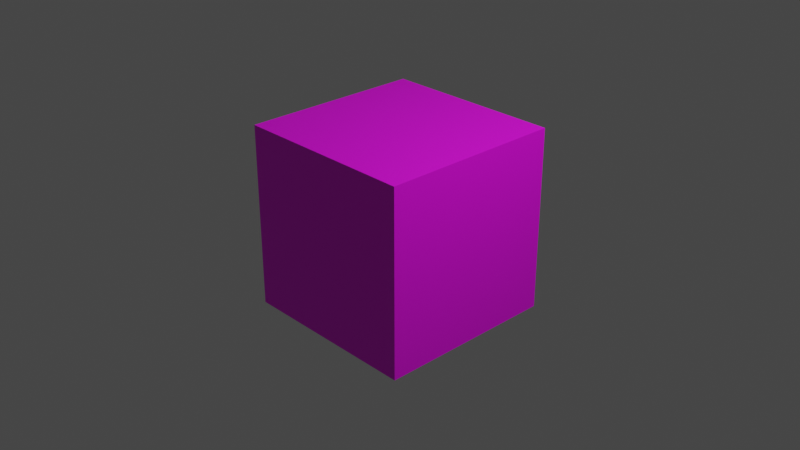 # Source: scripting.blend  (saved by Blender 2.80.53; exported with 4.5.12 LTS)
import bpy
from mathutils import Matrix  # noqa: F401  (used for matrix-valued properties, if any)

bpy.ops.wm.read_factory_settings(use_empty=True)
scene = bpy.context.scene
scene.name = 'Scene'

# ---- collections
col_collection = bpy.data.collections.new('Collection'); scene.collection.children.link(col_collection)

# ---- images (referenced by path relative to the original .blend; pixels are not part of the script)
import os
ASSET_DIR = os.environ.get("B2B_ASSET_DIR", "")  # directory of the original .blend (textures are referenced by path, not embedded)
HERE = os.path.dirname(os.path.abspath(__file__))  # packed textures are extracted next to this script under _unpacked/

def load_image(name, relpath, width, height, colorspace="sRGB"):
    """Load a texture the original file referenced (path relative to the .blend, or extracted next to this script)."""
    p = next((c for c in (os.path.join(HERE, relpath), os.path.join(ASSET_DIR, relpath)) if relpath and os.path.exists(c)), "")
    if p:
        img = bpy.data.images.load(p, check_existing=True)
        img.name = name
    else:  # same state as the original file: an image datablock whose file is absent (Cycles renders it pink)
        img = bpy.data.images.new(name, width, height)
        img.source = "FILE"
        img.filepath = "//" + (relpath or name)
    img.colorspace_settings.name = colorspace
    return img
img_hazelnutleaves_png = load_image('HazelnutLeaves.png', 'HazelnutLeaves.png', 1024, 1024, 'sRGB')

# ---- materials (node trees are filled in below, after node groups)
mat_material = bpy.data.materials.new('Material')
mat_material.alpha_threshold = 0.0
mat_material.use_transparent_shadow = False
mat_material.roughness = 0.5
mat_material.line_color = (0.0, 0.0, 0.0, 1.0)

# ---- material node trees
mat_material.use_nodes = True; mat_material.node_tree.nodes.clear()
_N = mat_material.node_tree.nodes; _L = mat_material.node_tree.links
n0 = _N.new('ShaderNodeOutputMaterial'); n0.name = 'Material Output'; n0.location = (300, 300)
n1 = _N.new('ShaderNodeBsdfPrincipled'); n1.name = 'Principled BSDF'; n1.location = (10, 300)
n1.distribution = 'GGX'
n1.subsurface_method = 'BURLEY'
n1.inputs[3].default_value = 1.45
n2 = _N.new('ShaderNodeTexImage'); n2.name = 'Image Texture'; n2.location = (-375, 286)
n2.image = img_hazelnutleaves_png
_L.new(n1.outputs[0], n0.inputs[0])
_L.new(n2.outputs[0], n1.inputs[0])
n0.is_active_output = True

# ---- world
world_world = bpy.data.worlds.new('World'); scene.world = world_world
world_world.use_nodes = True; world_world.node_tree.nodes.clear()
_N = world_world.node_tree.nodes; _L = world_world.node_tree.links
n0 = _N.new('ShaderNodeOutputWorld'); n0.name = 'World Output'; n0.location = (300, 300)
n1 = _N.new('ShaderNodeBackground'); n1.name = 'Background'; n1.location = (10, 300)
n1.inputs[0].default_value = (0.05088, 0.05088, 0.05088, 1.0)
_L.new(n1.outputs[0], n0.inputs[0])
n0.is_active_output = True
world_world.color = (0.05088, 0.05088, 0.05088)
world_world.use_sun_shadow = False
world_world.sun_shadow_jitter_overblur = 0.0

# ---- cameras
cam_camera = bpy.data.cameras.new('Camera')
cam_camera.clip_end = 100.0
cam_camera.ortho_scale = 7.314
cam_camera.dof.focus_distance = 0.0
cam_camera.dof.aperture_fstop = 128.0

# ---- lights
light_light = bpy.data.lights.new('Light', 'POINT')
light_light.transmission_factor = 0.0
light_light.cutoff_distance = 30.0
light_light.energy = 1000.0
light_light.shadow_buffer_clip_start = 1.001
light_light.shadow_soft_size = 0.1
light_light.shadow_maximum_resolution = 0.006
light_light.use_absolute_resolution = True

# ---- meshes
me_cube = bpy.data.meshes.new('Cube')
me_cube.from_pydata([(1.0, 1.0, 1.0), (1.0, 1.0, -1.0), (1.0, -1.0, 1.0), (1.0, -1.0, -1.0), (-1.0, 1.0, 1.0), (-1.0, 1.0, -1.0), (-1.0, -1.0, 1.0), (-1.0, -1.0, -1.0)], [], [(4, 2, 0), (2, 7, 3), (6, 5, 7), (1, 7, 5), (0, 3, 1), (4, 1, 5), (4, 6, 2), (2, 6, 7), (6, 4, 5), (1, 3, 7), (0, 2, 3), (4, 0, 1)])
_uv = me_cube.uv_layers.new(name='UVMap')
_uv.uv.foreach_set('vector', [-1.192e-07, 2.0, -1.0, 1.0, -2.384e-07, 1.0, 2.086e-07, 1.788e-07, 1.0, 1.0, 3.874e-07, 1.0, 3.874e-07, 0.0, 1.0, -1.0, 1.0, -1.49e-07, 1.0, -2.682e-07, 2.0, -1.0, 2.0, -2.682e-07, -1.0, 8.941e-08, -5.96e-08, -1.0, 2.086e-07, -1.49e-07, -1.0, 1.0, -1.192e-07, 8.941e-08, 2.98e-08, 1.0, -1.192e-07, 2.0, -1.0, 2.0, -1.0, 1.0, 2.086e-07, 1.788e-07, 1.0, 8.941e-08, 1.0, 1.0, 3.874e-07, 0.0, 2.086e-07, -1.0, 1.0, -1.0, 1.0, -2.682e-07, 1.0, -1.0, 2.0, -1.0, -1.0, 8.941e-08, -1.0, -1.0, -5.96e-08, -1.0, -1.0, 1.0, -1.0, 2.682e-07, -1.192e-07, 8.941e-08])
me_cube.materials.append(mat_material)
me_cube.use_remesh_preserve_volume = False
me_cube.use_remesh_preserve_attributes = False
me_cube.use_mirror_vertex_groups = False
me_cube.update()

# ---- objects
ob_cube = bpy.data.objects.new('Cube', me_cube)
ob_light = bpy.data.objects.new('Light', light_light)
ob_camera = bpy.data.objects.new('Camera', cam_camera)

# ---- transforms, parenting, visibility, modifiers, constraints
ob_cube.location = (0.0, 0.0, 0.0)
ob_cube.lock_rotations_4d = False
ob_cube.empty_display_type = 'ARROWS'
ob_cube.lineart.crease_threshold = 0.0
ob_light.location = (4.076, 1.005, 5.904)
ob_light.rotation_euler = (0.6503, 0.05522, 1.866)
ob_light.lock_rotations_4d = False
ob_light.empty_display_type = 'ARROWS'
ob_light.color = (0.0, 0.0, 0.0, 0.0)
ob_light.lineart.crease_threshold = 0.0
ob_camera.location = (7.359, -6.926, 4.958)
ob_camera.rotation_euler = (1.109, 0.0, 0.8149)
ob_camera.lock_rotations_4d = False
ob_camera.empty_display_type = 'ARROWS'
ob_camera.color = (0.0, 0.0, 0.0, 0.0)
ob_camera.display_type = 'WIRE'
ob_camera.lineart.crease_threshold = 0.0

# ---- collection membership
col_collection.objects.link(ob_cube)
col_collection.objects.link(ob_light)
col_collection.objects.link(ob_camera)

# ---- scene / render settings (as saved in the file)
scene.camera = ob_camera
scene.frame_start = 1; scene.frame_end = 250; scene.frame_set(1)
scene.render.engine = 'BLENDER_EEVEE_NEXT'
scene.cycles.use_denoising = False
scene.cycles.samples = 128
scene.cycles.sampling_pattern = 'TABULATED_SOBOL'
scene.cycles.use_adaptive_sampling = False
scene.cycles.use_light_tree = False
scene.view_settings.view_transform = 'Filmic'
bpy.context.view_layer.update()

